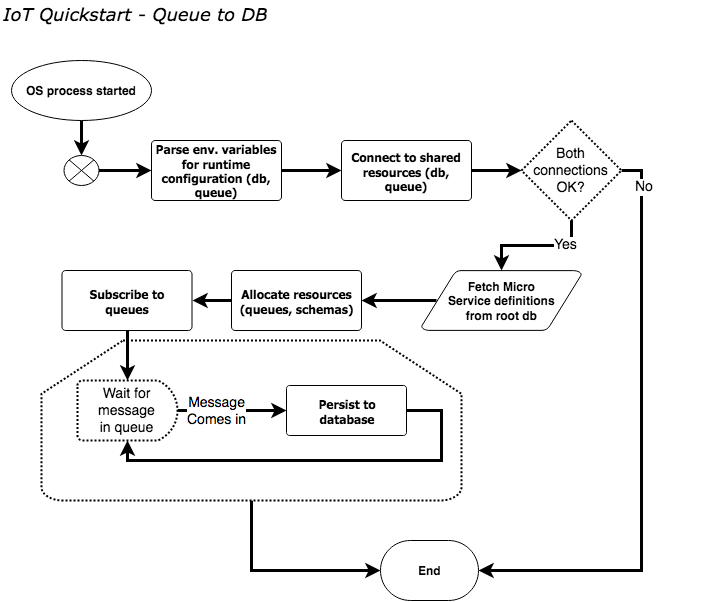

The diagram above was exported from draw.io. Its source (the exported page's mxGraphModel, read from the mxfile embedded in the PNG):
<mxGraphModel dx="1430" dy="750" grid="1" gridSize="10" guides="1" tooltips="1" connect="1" arrows="1" fold="1" page="0" pageScale="1" pageWidth="826" pageHeight="1169" background="none" math="0" shadow="0">
  <root>
    <mxCell id="0" style=";html=1;" />
    <mxCell id="1" style=";html=1;" parent="0" />
    <mxCell id="92" style="edgeStyle=orthogonalEdgeStyle;rounded=0;html=1;entryX=0;entryY=0.5;entryPerimeter=0;jettySize=auto;orthogonalLoop=1;strokeColor=#000000;strokeWidth=3;fontSize=14;fontColor=#000000;" edge="1" parent="1" source="89" target="38">
      <mxGeometry relative="1" as="geometry" />
    </mxCell>
    <mxCell id="89" value="" style="strokeWidth=2;html=1;shape=mxgraph.flowchart.loop_limit;whiteSpace=wrap;rounded=0;dashed=1;dashPattern=1 1;fillColor=#FFFFFF;fontSize=14;fontColor=#000000;align=center;" vertex="1" parent="1">
      <mxGeometry x="80" y="370" width="420" height="160" as="geometry" />
    </mxCell>
    <mxCell id="70" style="edgeStyle=orthogonalEdgeStyle;rounded=0;html=1;entryX=0.5;entryY=0;entryPerimeter=0;jettySize=auto;orthogonalLoop=1;strokeColor=#000000;strokeWidth=3;fontSize=14;fontColor=#000000;" edge="1" parent="1" source="2" target="5">
      <mxGeometry relative="1" as="geometry" />
    </mxCell>
    <mxCell id="2" value="OS process started&lt;br&gt;" style="shape=mxgraph.flowchart.start_1;fillColor=#FFFFFF;strokeColor=#000000;strokeWidth=1;gradientColor=none;gradientDirection=north;html=1;fontColor=#000000;fontStyle=1" parent="1" vertex="1">
      <mxGeometry x="50" y="90" width="140" height="60" as="geometry" />
    </mxCell>
    <mxCell id="72" style="edgeStyle=orthogonalEdgeStyle;rounded=0;html=1;entryX=0;entryY=0.5;entryPerimeter=0;jettySize=auto;orthogonalLoop=1;strokeColor=#000000;strokeWidth=3;fontSize=14;fontColor=#000000;" edge="1" parent="1" source="3" target="4">
      <mxGeometry relative="1" as="geometry" />
    </mxCell>
    <mxCell id="3" value="Parse env. variables for runtime configuration (db, queue)&lt;br&gt;" style="shape=mxgraph.flowchart.process;fillColor=#FFFFFF;strokeColor=#000000;strokeWidth=1;whiteSpace=wrap;gradientColor=none;gradientDirection=north;fontColor=#000000;fontStyle=1;fontFamily=Tahoma;html=1;" parent="1" vertex="1">
      <mxGeometry x="190" y="170" width="130" height="60" as="geometry" />
    </mxCell>
    <mxCell id="69" style="edgeStyle=orthogonalEdgeStyle;rounded=0;html=1;entryX=0;entryY=0.5;entryPerimeter=0;jettySize=auto;orthogonalLoop=1;strokeColor=#000000;strokeWidth=3;fontSize=14;fontColor=#000000;" edge="1" parent="1" source="4" target="54">
      <mxGeometry relative="1" as="geometry" />
    </mxCell>
    <mxCell id="4" value="Connect to shared resources (db, queue)&lt;br&gt;" style="shape=mxgraph.flowchart.process;fillColor=#FFFFFF;strokeColor=#000000;strokeWidth=1;whiteSpace=wrap;gradientColor=none;gradientDirection=north;fontColor=#000000;fontStyle=1;fontFamily=Tahoma;html=1;" parent="1" vertex="1">
      <mxGeometry x="380" y="170" width="130" height="60" as="geometry" />
    </mxCell>
    <mxCell id="71" style="edgeStyle=orthogonalEdgeStyle;rounded=0;html=1;entryX=0;entryY=0.5;entryPerimeter=0;jettySize=auto;orthogonalLoop=1;strokeColor=#000000;strokeWidth=3;fontSize=14;fontColor=#000000;" edge="1" parent="1" source="5" target="3">
      <mxGeometry relative="1" as="geometry" />
    </mxCell>
    <mxCell id="5" value="" style="shape=mxgraph.flowchart.or;fillColor=#FFFFFF;strokeColor=#000000;strokeWidth=1;html=1;gradientColor=none;fontColor=#000000;" parent="1" vertex="1">
      <mxGeometry x="102.5" y="185" width="35" height="30" as="geometry" />
    </mxCell>
    <mxCell id="85" style="edgeStyle=orthogonalEdgeStyle;rounded=0;html=1;exitX=0.095;exitY=0.5;exitPerimeter=0;entryX=1;entryY=0.5;entryPerimeter=0;jettySize=auto;orthogonalLoop=1;strokeColor=#000000;strokeWidth=3;fontSize=14;fontColor=#000000;" edge="1" parent="1" source="7" target="23">
      <mxGeometry relative="1" as="geometry" />
    </mxCell>
    <mxCell id="7" value="Fetch Micro &lt;br&gt;Service definitions &lt;br&gt;from root db&lt;br&gt;" style="shape=mxgraph.flowchart.data;fillColor=#FFFFFF;strokeColor=#000000;strokeWidth=1;gradientColor=none;gradientDirection=north;fontColor=#000000;fontStyle=1;html=1;" parent="1" vertex="1">
      <mxGeometry x="460" y="300" width="160" height="60" as="geometry" />
    </mxCell>
    <mxCell id="78" style="edgeStyle=orthogonalEdgeStyle;rounded=0;html=1;entryX=1;entryY=0.5;entryPerimeter=0;jettySize=auto;orthogonalLoop=1;strokeColor=#000000;strokeWidth=3;fontSize=14;fontColor=#000000;" edge="1" parent="1" source="23" target="28">
      <mxGeometry relative="1" as="geometry" />
    </mxCell>
    <mxCell id="23" value="Allocate resources&lt;br&gt;(queues, schemas)&lt;br&gt;" style="shape=mxgraph.flowchart.process;fillColor=#FFFFFF;strokeColor=#000000;strokeWidth=1;whiteSpace=wrap;gradientColor=none;gradientDirection=north;fontColor=#000000;fontStyle=1;fontFamily=Tahoma;html=1;" parent="1" vertex="1">
      <mxGeometry x="270" y="300" width="130" height="60" as="geometry" />
    </mxCell>
    <mxCell id="81" style="edgeStyle=orthogonalEdgeStyle;rounded=0;html=1;entryX=0.5;entryY=0;entryPerimeter=0;jettySize=auto;orthogonalLoop=1;strokeColor=#000000;strokeWidth=3;fontSize=14;fontColor=#000000;" edge="1" parent="1" source="28" target="66">
      <mxGeometry relative="1" as="geometry" />
    </mxCell>
    <mxCell id="28" value="Subscribe to &lt;br&gt;queues" style="shape=mxgraph.flowchart.process;fillColor=#FFFFFF;strokeColor=#000000;strokeWidth=1;whiteSpace=wrap;gradientColor=none;gradientDirection=north;fontColor=#000000;fontStyle=1;fontFamily=Tahoma;html=1;" parent="1" vertex="1">
      <mxGeometry x="100.5" y="300" width="130" height="60" as="geometry" />
    </mxCell>
    <mxCell id="38" value="End" style="shape=mxgraph.flowchart.terminator;fillColor=#FFFFFF;strokeColor=#000000;strokeWidth=1;gradientColor=none;gradientDirection=north;html=1;fontColor=#000000;fontStyle=1" parent="1" vertex="1">
      <mxGeometry x="419" y="570" width="98" height="60" as="geometry" />
    </mxCell>
    <mxCell id="53" value="IoT Quickstart - Queue to DB&lt;br&gt;" style="text;spacingTop=-5;fontColor=#000000;fontSize=18;fontStyle=2;fontFamily=Verdana;html=1;gradientColor=none;fillColor=none;strokeColor=none;strokeWidth=1;" parent="1" vertex="1">
      <mxGeometry x="40" y="31" width="703" height="20" as="geometry" />
    </mxCell>
    <mxCell id="76" style="edgeStyle=orthogonalEdgeStyle;rounded=0;html=1;entryX=0.5;entryY=0;entryPerimeter=0;jettySize=auto;orthogonalLoop=1;strokeColor=#000000;strokeWidth=3;fontSize=14;fontColor=#000000;" edge="1" parent="1" source="54" target="7">
      <mxGeometry relative="1" as="geometry" />
    </mxCell>
    <mxCell id="93" value="Yes" style="text;html=1;resizable=0;points=[];align=center;verticalAlign=middle;labelBackgroundColor=#ffffff;fontSize=14;fontColor=#000000;" vertex="1" connectable="0" parent="76">
      <mxGeometry x="-0.6" y="-6" relative="1" as="geometry">
        <mxPoint as="offset" />
      </mxGeometry>
    </mxCell>
    <mxCell id="79" style="edgeStyle=orthogonalEdgeStyle;rounded=0;html=1;exitX=1;exitY=0.5;exitPerimeter=0;entryX=1;entryY=0.5;entryPerimeter=0;jettySize=auto;orthogonalLoop=1;strokeColor=#000000;strokeWidth=3;fontSize=14;fontColor=#000000;" edge="1" parent="1" source="54" target="38">
      <mxGeometry relative="1" as="geometry" />
    </mxCell>
    <mxCell id="80" value="No" style="text;html=1;resizable=0;points=[];align=center;verticalAlign=middle;labelBackgroundColor=#ffffff;fontSize=14;fontColor=#000000;" vertex="1" connectable="0" parent="79">
      <mxGeometry x="-0.9314" y="-16" relative="1" as="geometry">
        <mxPoint x="18" y="16" as="offset" />
      </mxGeometry>
    </mxCell>
    <mxCell id="54" value="Both connections OK?&lt;br&gt;" style="strokeWidth=2;html=1;shape=mxgraph.flowchart.decision;whiteSpace=wrap;rounded=0;dashed=1;dashPattern=1 1;fillColor=#FFFFFF;fontSize=14;fontColor=#000000;align=center;" vertex="1" parent="1">
      <mxGeometry x="560" y="150" width="100" height="100" as="geometry" />
    </mxCell>
    <mxCell id="87" style="edgeStyle=orthogonalEdgeStyle;rounded=0;html=1;entryX=0;entryY=0.5;entryPerimeter=0;jettySize=auto;orthogonalLoop=1;strokeColor=#000000;strokeWidth=3;fontSize=14;fontColor=#000000;" edge="1" parent="1" source="66" target="86">
      <mxGeometry relative="1" as="geometry" />
    </mxCell>
    <mxCell id="88" value="Message&lt;br&gt;Comes in&lt;br&gt;" style="text;html=1;resizable=0;points=[];align=center;verticalAlign=middle;labelBackgroundColor=#ffffff;fontSize=14;fontColor=#000000;" vertex="1" connectable="0" parent="87">
      <mxGeometry x="-0.6" y="2" relative="1" as="geometry">
        <mxPoint x="17" y="2" as="offset" />
      </mxGeometry>
    </mxCell>
    <mxCell id="66" value="Wait for message&lt;br&gt;in queue&lt;br&gt;" style="strokeWidth=2;html=1;shape=mxgraph.flowchart.delay;whiteSpace=wrap;rounded=0;dashed=1;dashPattern=1 1;fillColor=#FFFFFF;fontSize=14;fontColor=#000000;align=center;" vertex="1" parent="1">
      <mxGeometry x="116" y="410" width="100" height="60" as="geometry" />
    </mxCell>
    <mxCell id="91" style="edgeStyle=orthogonalEdgeStyle;rounded=0;html=1;entryX=0.5;entryY=1;entryPerimeter=0;jettySize=auto;orthogonalLoop=1;strokeColor=#000000;strokeWidth=3;fontSize=14;fontColor=#000000;" edge="1" parent="1" source="86" target="66">
      <mxGeometry relative="1" as="geometry">
        <Array as="points">
          <mxPoint x="480" y="440" />
          <mxPoint x="480" y="490" />
          <mxPoint x="166" y="490" />
        </Array>
      </mxGeometry>
    </mxCell>
    <mxCell id="86" value="Persist to &lt;br&gt;database&lt;br&gt;" style="shape=mxgraph.flowchart.process;fillColor=#FFFFFF;strokeColor=#000000;strokeWidth=1;whiteSpace=wrap;gradientColor=none;gradientDirection=north;fontColor=#000000;fontStyle=1;fontFamily=Tahoma;html=1;" vertex="1" parent="1">
      <mxGeometry x="325" y="415" width="120" height="50" as="geometry" />
    </mxCell>
  </root>
</mxGraphModel>